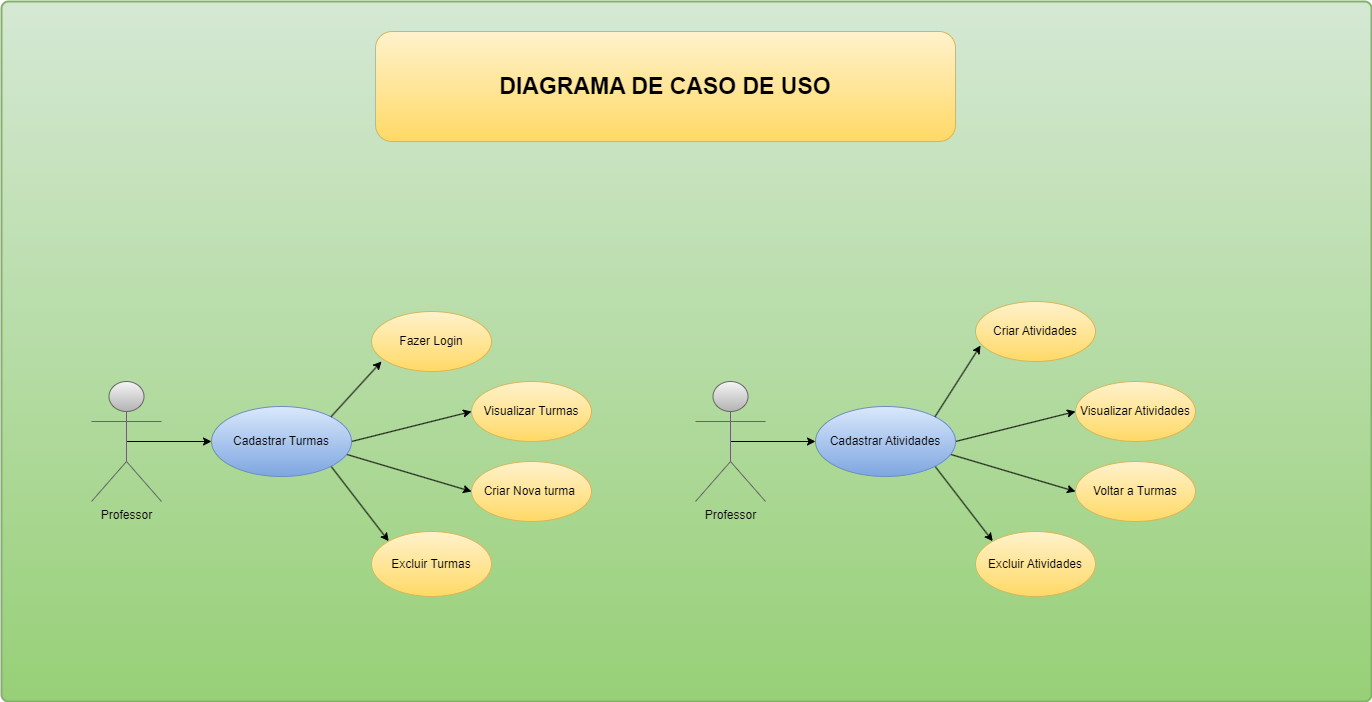

The diagram above was exported from draw.io. Its source (the exported page's mxGraphModel, read from the mxfile embedded in the PNG):
<mxGraphModel dx="2261" dy="1949" grid="1" gridSize="10" guides="1" tooltips="1" connect="1" arrows="1" fold="1" page="1" pageScale="1" pageWidth="827" pageHeight="1169" math="0" shadow="0">
  <root>
    <mxCell id="0" />
    <mxCell id="1" parent="0" />
    <mxCell id="rxhyBg5m2XehS0WFcLz--27" value="" style="rounded=1;whiteSpace=wrap;html=1;absoluteArcSize=1;arcSize=14;strokeWidth=2;fillColor=#d5e8d4;gradientColor=#97d077;strokeColor=#82b366;" vertex="1" parent="1">
      <mxGeometry x="-280" y="-200" width="1370" height="700" as="geometry" />
    </mxCell>
    <mxCell id="rxhyBg5m2XehS0WFcLz--9" style="rounded=0;orthogonalLoop=1;jettySize=auto;html=1;exitX=0.5;exitY=0.5;exitDx=0;exitDy=0;exitPerimeter=0;entryX=0;entryY=0.5;entryDx=0;entryDy=0;" edge="1" parent="1" source="rxhyBg5m2XehS0WFcLz--1" target="rxhyBg5m2XehS0WFcLz--4">
      <mxGeometry relative="1" as="geometry" />
    </mxCell>
    <mxCell id="rxhyBg5m2XehS0WFcLz--1" value="Professor" style="shape=umlActor;verticalLabelPosition=bottom;verticalAlign=top;html=1;outlineConnect=0;fillColor=#f5f5f5;strokeColor=#666666;gradientColor=#b3b3b3;" vertex="1" parent="1">
      <mxGeometry x="-190" y="180" width="70" height="120" as="geometry" />
    </mxCell>
    <mxCell id="rxhyBg5m2XehS0WFcLz--11" style="rounded=0;orthogonalLoop=1;jettySize=auto;html=1;exitX=1;exitY=0.5;exitDx=0;exitDy=0;entryX=0;entryY=0.5;entryDx=0;entryDy=0;" edge="1" parent="1" source="rxhyBg5m2XehS0WFcLz--4" target="rxhyBg5m2XehS0WFcLz--7">
      <mxGeometry relative="1" as="geometry" />
    </mxCell>
    <mxCell id="rxhyBg5m2XehS0WFcLz--12" style="rounded=0;orthogonalLoop=1;jettySize=auto;html=1;entryX=0;entryY=0.5;entryDx=0;entryDy=0;exitX=0.943;exitY=0.671;exitDx=0;exitDy=0;exitPerimeter=0;" edge="1" parent="1" source="rxhyBg5m2XehS0WFcLz--4" target="rxhyBg5m2XehS0WFcLz--6">
      <mxGeometry relative="1" as="geometry">
        <mxPoint x="60" y="250" as="sourcePoint" />
      </mxGeometry>
    </mxCell>
    <mxCell id="rxhyBg5m2XehS0WFcLz--13" style="rounded=0;orthogonalLoop=1;jettySize=auto;html=1;exitX=1;exitY=1;exitDx=0;exitDy=0;entryX=0;entryY=0;entryDx=0;entryDy=0;" edge="1" parent="1" source="rxhyBg5m2XehS0WFcLz--4" target="rxhyBg5m2XehS0WFcLz--8">
      <mxGeometry relative="1" as="geometry" />
    </mxCell>
    <mxCell id="rxhyBg5m2XehS0WFcLz--4" value="Cadastrar Turmas" style="ellipse;whiteSpace=wrap;html=1;fillColor=#dae8fc;gradientColor=#7ea6e0;strokeColor=#6c8ebf;" vertex="1" parent="1">
      <mxGeometry x="-70" y="205" width="140" height="70" as="geometry" />
    </mxCell>
    <mxCell id="rxhyBg5m2XehS0WFcLz--5" value="Fazer Login" style="ellipse;whiteSpace=wrap;html=1;fillColor=#fff2cc;gradientColor=#ffd966;strokeColor=#d6b656;" vertex="1" parent="1">
      <mxGeometry x="90" y="110" width="120" height="60" as="geometry" />
    </mxCell>
    <mxCell id="rxhyBg5m2XehS0WFcLz--6" value="Criar Nova turma&amp;nbsp;" style="ellipse;whiteSpace=wrap;html=1;fillColor=#fff2cc;gradientColor=#ffd966;strokeColor=#d6b656;" vertex="1" parent="1">
      <mxGeometry x="190" y="260" width="120" height="60" as="geometry" />
    </mxCell>
    <mxCell id="rxhyBg5m2XehS0WFcLz--7" value="Visualizar Turmas" style="ellipse;whiteSpace=wrap;html=1;fillColor=#fff2cc;gradientColor=#ffd966;strokeColor=#d6b656;" vertex="1" parent="1">
      <mxGeometry x="190" y="180" width="120" height="60" as="geometry" />
    </mxCell>
    <mxCell id="rxhyBg5m2XehS0WFcLz--8" value="Excluir Turmas" style="ellipse;whiteSpace=wrap;html=1;fillColor=#fff2cc;gradientColor=#ffd966;strokeColor=#d6b656;" vertex="1" parent="1">
      <mxGeometry x="90" y="330" width="120" height="65" as="geometry" />
    </mxCell>
    <mxCell id="rxhyBg5m2XehS0WFcLz--10" style="rounded=0;orthogonalLoop=1;jettySize=auto;html=1;exitX=1;exitY=0;exitDx=0;exitDy=0;entryX=0.083;entryY=0.833;entryDx=0;entryDy=0;entryPerimeter=0;" edge="1" parent="1" source="rxhyBg5m2XehS0WFcLz--4" target="rxhyBg5m2XehS0WFcLz--5">
      <mxGeometry relative="1" as="geometry" />
    </mxCell>
    <mxCell id="rxhyBg5m2XehS0WFcLz--14" style="rounded=0;orthogonalLoop=1;jettySize=auto;html=1;exitX=0.5;exitY=0.5;exitDx=0;exitDy=0;exitPerimeter=0;entryX=0;entryY=0.5;entryDx=0;entryDy=0;" edge="1" parent="1" source="rxhyBg5m2XehS0WFcLz--15" target="rxhyBg5m2XehS0WFcLz--19">
      <mxGeometry relative="1" as="geometry" />
    </mxCell>
    <mxCell id="rxhyBg5m2XehS0WFcLz--15" value="Professor" style="shape=umlActor;verticalLabelPosition=bottom;verticalAlign=top;html=1;outlineConnect=0;fillColor=#f5f5f5;strokeColor=#666666;gradientColor=#b3b3b3;" vertex="1" parent="1">
      <mxGeometry x="414" y="180" width="70" height="120" as="geometry" />
    </mxCell>
    <mxCell id="rxhyBg5m2XehS0WFcLz--16" style="rounded=0;orthogonalLoop=1;jettySize=auto;html=1;exitX=1;exitY=0.5;exitDx=0;exitDy=0;entryX=0;entryY=0.5;entryDx=0;entryDy=0;" edge="1" parent="1" source="rxhyBg5m2XehS0WFcLz--19" target="rxhyBg5m2XehS0WFcLz--22">
      <mxGeometry relative="1" as="geometry" />
    </mxCell>
    <mxCell id="rxhyBg5m2XehS0WFcLz--17" style="rounded=0;orthogonalLoop=1;jettySize=auto;html=1;entryX=0;entryY=0.5;entryDx=0;entryDy=0;exitX=0.943;exitY=0.671;exitDx=0;exitDy=0;exitPerimeter=0;" edge="1" parent="1" source="rxhyBg5m2XehS0WFcLz--19" target="rxhyBg5m2XehS0WFcLz--21">
      <mxGeometry relative="1" as="geometry">
        <mxPoint x="664" y="250" as="sourcePoint" />
      </mxGeometry>
    </mxCell>
    <mxCell id="rxhyBg5m2XehS0WFcLz--18" style="rounded=0;orthogonalLoop=1;jettySize=auto;html=1;exitX=1;exitY=1;exitDx=0;exitDy=0;entryX=0;entryY=0;entryDx=0;entryDy=0;" edge="1" parent="1" source="rxhyBg5m2XehS0WFcLz--19" target="rxhyBg5m2XehS0WFcLz--23">
      <mxGeometry relative="1" as="geometry" />
    </mxCell>
    <mxCell id="rxhyBg5m2XehS0WFcLz--19" value="Cadastrar Atividades" style="ellipse;whiteSpace=wrap;html=1;fillColor=#dae8fc;gradientColor=#7ea6e0;strokeColor=#6c8ebf;" vertex="1" parent="1">
      <mxGeometry x="534" y="205" width="140" height="70" as="geometry" />
    </mxCell>
    <mxCell id="rxhyBg5m2XehS0WFcLz--21" value="Voltar a Turmas" style="ellipse;whiteSpace=wrap;html=1;fillColor=#fff2cc;gradientColor=#ffd966;strokeColor=#d6b656;" vertex="1" parent="1">
      <mxGeometry x="794" y="260" width="120" height="60" as="geometry" />
    </mxCell>
    <mxCell id="rxhyBg5m2XehS0WFcLz--22" value="Visualizar Atividades" style="ellipse;whiteSpace=wrap;html=1;fillColor=#fff2cc;gradientColor=#ffd966;strokeColor=#d6b656;" vertex="1" parent="1">
      <mxGeometry x="794" y="180" width="120" height="60" as="geometry" />
    </mxCell>
    <mxCell id="rxhyBg5m2XehS0WFcLz--23" value="Excluir Atividades" style="ellipse;whiteSpace=wrap;html=1;fillColor=#fff2cc;gradientColor=#ffd966;strokeColor=#d6b656;" vertex="1" parent="1">
      <mxGeometry x="694" y="330" width="120" height="65" as="geometry" />
    </mxCell>
    <mxCell id="rxhyBg5m2XehS0WFcLz--25" value="Criar Atividades" style="ellipse;whiteSpace=wrap;html=1;fillColor=#fff2cc;gradientColor=#ffd966;strokeColor=#d6b656;" vertex="1" parent="1">
      <mxGeometry x="694" y="100" width="120" height="60" as="geometry" />
    </mxCell>
    <mxCell id="rxhyBg5m2XehS0WFcLz--26" style="rounded=0;orthogonalLoop=1;jettySize=auto;html=1;exitX=1;exitY=0;exitDx=0;exitDy=0;entryX=0.042;entryY=0.733;entryDx=0;entryDy=0;entryPerimeter=0;" edge="1" parent="1" source="rxhyBg5m2XehS0WFcLz--19" target="rxhyBg5m2XehS0WFcLz--25">
      <mxGeometry relative="1" as="geometry" />
    </mxCell>
    <mxCell id="rxhyBg5m2XehS0WFcLz--29" value="&lt;font style=&quot;font-size: 23px;&quot;&gt;&lt;b&gt;DIAGRAMA DE CASO DE USO&lt;/b&gt;&lt;/font&gt;" style="rounded=1;whiteSpace=wrap;html=1;fillColor=#fff2cc;gradientColor=#ffd966;strokeColor=#d6b656;" vertex="1" parent="1">
      <mxGeometry x="94" y="-170" width="580" height="110" as="geometry" />
    </mxCell>
  </root>
</mxGraphModel>